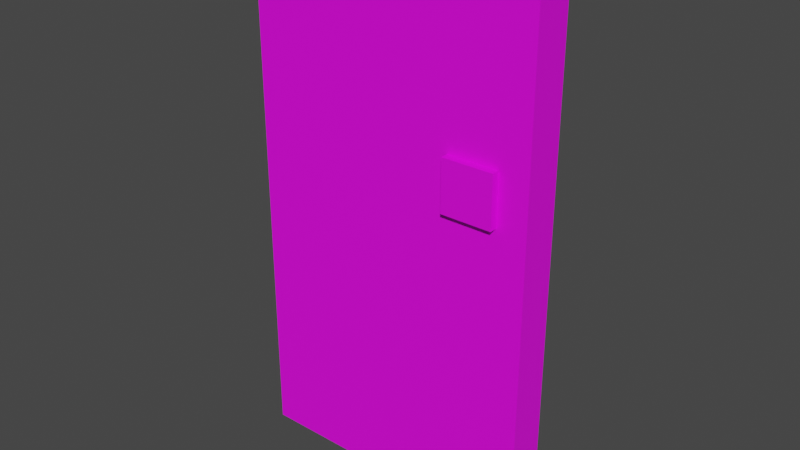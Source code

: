 # Source: Door.blend  (saved by Blender 3.6.11; exported with 4.5.12 LTS)
import bpy
from mathutils import Matrix  # noqa: F401  (used for matrix-valued properties, if any)

bpy.ops.wm.read_factory_settings(use_empty=True)
scene = bpy.context.scene
scene.name = 'Scene'

# ---- collections
col_collection = bpy.data.collections.new('Collection'); scene.collection.children.link(col_collection)

# ---- images (referenced by path relative to the original .blend; pixels are not part of the script)
import os
ASSET_DIR = os.environ.get("B2B_ASSET_DIR", "")  # directory of the original .blend (textures are referenced by path, not embedded)
HERE = os.path.dirname(os.path.abspath(__file__))  # packed textures are extracted next to this script under _unpacked/

def load_image(name, relpath, width, height, colorspace="sRGB"):
    """Load a texture the original file referenced (path relative to the .blend, or extracted next to this script)."""
    p = next((c for c in (os.path.join(HERE, relpath), os.path.join(ASSET_DIR, relpath)) if relpath and os.path.exists(c)), "")
    if p:
        img = bpy.data.images.load(p, check_existing=True)
        img.name = name
    else:  # same state as the original file: an image datablock whose file is absent (Cycles renders it pink)
        img = bpy.data.images.new(name, width, height)
        img.source = "FILE"
        img.filepath = "//" + (relpath or name)
    img.colorspace_settings.name = colorspace
    return img
img_door_jpg = load_image('door.jpg', 'door.jpg', 1024, 1024, 'sRGB')
img_lock_png = load_image('lock.png', 'lock.png', 1024, 1024, 'sRGB')

# ---- materials (node trees are filled in below, after node groups)
mat_door = bpy.data.materials.new('Door')
mat_door.use_transparent_shadow = False
mat_lock = bpy.data.materials.new('Lock')
mat_lock.use_transparent_shadow = False

# ---- material node trees
mat_door.use_nodes = True; mat_door.node_tree.nodes.clear()
_N = mat_door.node_tree.nodes; _L = mat_door.node_tree.links
n0 = _N.new('ShaderNodeBsdfPrincipled'); n0.name = 'Principled BSDF'; n0.location = (10, 300)
n0.distribution = 'GGX'
n0.subsurface_method = 'RANDOM_WALK_SKIN'
n0.inputs[3].default_value = 1.45
n0.inputs[27].default_value = (0.0, 0.0, 0.0, 1.0)
n0.inputs[28].default_value = 1.0
n1 = _N.new('ShaderNodeOutputMaterial'); n1.name = 'Material Output'; n1.location = (300, 300)
n2 = _N.new('ShaderNodeTexImage'); n2.name = 'Image Texture'; n2.location = (-280, 260)
n2.image = img_door_jpg
_L.new(n0.outputs[0], n1.inputs[0])
_L.new(n2.outputs[0], n0.inputs[0])
n1.is_active_output = True
mat_lock.use_nodes = True; mat_lock.node_tree.nodes.clear()
_N = mat_lock.node_tree.nodes; _L = mat_lock.node_tree.links
n0 = _N.new('ShaderNodeBsdfPrincipled'); n0.name = 'Principled BSDF'; n0.location = (10, 300)
n0.distribution = 'GGX'
n0.subsurface_method = 'RANDOM_WALK_SKIN'
n0.inputs[3].default_value = 1.45
n0.inputs[27].default_value = (0.0, 0.0, 0.0, 1.0)
n0.inputs[28].default_value = 1.0
n1 = _N.new('ShaderNodeOutputMaterial'); n1.name = 'Material Output'; n1.location = (300, 300)
n2 = _N.new('ShaderNodeTexImage'); n2.name = 'Image Texture'; n2.location = (-280, 260)
n2.image = img_lock_png
_L.new(n0.outputs[0], n1.inputs[0])
_L.new(n2.outputs[0], n0.inputs[0])
n1.is_active_output = True

# ---- world
world_world = bpy.data.worlds.new('World'); scene.world = world_world
world_world.use_nodes = True; world_world.node_tree.nodes.clear()
_N = world_world.node_tree.nodes; _L = world_world.node_tree.links
n0 = _N.new('ShaderNodeOutputWorld'); n0.name = 'World Output'; n0.location = (300, 300)
n1 = _N.new('ShaderNodeBackground'); n1.name = 'Background'; n1.location = (10, 300)
n1.inputs[0].default_value = (0.05088, 0.05088, 0.05088, 1.0)
_L.new(n1.outputs[0], n0.inputs[0])
n0.is_active_output = True
world_world.color = (0.05088, 0.05088, 0.05088)
world_world.use_sun_shadow = False
world_world.sun_shadow_jitter_overblur = 0.0

# ---- meshes
me_cube_004 = bpy.data.meshes.new('Cube.004')
me_cube_004.from_pydata([(-0.1218, -0.01865, -0.1218), (-0.1218, -0.01865, 0.1218), (-0.1218, 0.01865, -0.1218), (-0.1218, 0.01865, 0.1218), (0.1218, -0.01865, -0.1218), (0.1218, -0.01865, 0.1218), (0.1218, 0.01865, -0.1218), (0.1218, 0.01865, 0.1218)], [], [(0, 1, 3, 2), (2, 3, 7, 6), (6, 7, 5, 4), (4, 5, 1, 0), (2, 6, 4, 0), (7, 3, 1, 5)])
me_cube_004.polygons.foreach_set('material_index', [1, 1, 1, 1, 1, 1])
_uv = me_cube_004.uv_layers.new(name='UVMap')
_uv.uv.foreach_set('vector', [0.4916, 0.3285, 0.4916, 0.4673, 0.5083, 0.4673, 0.5083, 0.3285, 0.4245, 0.3285, 0.4245, 0.4673, 0.5127, 0.4673, 0.5127, 0.3285, 0.5083, 0.3285, 0.5083, 0.4673, 0.4916, 0.4673, 0.4916, 0.3285, 0.5127, 0.3285, 0.5127, 0.4673, 0.4245, 0.4673, 0.4245, 0.3285, 0.4916, 0.4673, 0.5083, 0.4673, 0.5083, 0.3285, 0.4916, 0.3285, 0.5083, 0.4673, 0.4916, 0.4673, 0.4916, 0.3285, 0.5083, 0.3285])
me_cube_004.materials.append(mat_door)
me_cube_004.materials.append(mat_lock)
me_cube_004.update()
me_cube_003 = bpy.data.meshes.new('Cube.003')
me_cube_003.from_pydata([(-0.00436, -0.09216, -0.9612), (-0.00436, -0.09216, 1.587), (1.39, -0.09216, 1.587), (1.39, -0.09216, -0.9612), (-0.00436, 0.09216, -0.9612), (-0.00436, 0.09216, 1.587), (1.39, 0.09216, 1.587), (1.39, 0.09216, -0.9612), (1.006, 0.09216, 0.5163), (1.006, 0.09216, 0.7599), (1.006, 0.1294, 0.5163), (1.006, 0.1294, 0.7599), (1.25, 0.09216, 0.5163), (1.25, 0.09216, 0.7599), (1.25, 0.1294, 0.5163), (1.25, 0.1294, 0.7599)], [], [(4, 7, 6, 5), (0, 1, 2, 3), (3, 2, 6, 7), (1, 5, 6, 2), (1, 0, 4, 5), (8, 9, 11, 10), (10, 11, 15, 14), (14, 15, 13, 12), (12, 13, 9, 8), (10, 14, 12, 8), (15, 11, 9, 13)])
me_cube_003.polygons.foreach_set('material_index', [0, 0, 0, 0, 0, 1, 1, 1, 1, 1, 1])
_uv = me_cube_003.uv_layers.new(name='UVMap')
_uv.uv.foreach_set('vector', [-0.2903, 0.0744, 0.4179, 0.0744, 0.4179, 0.8061, -0.2903, 0.8061, 0.1373, 0.3125, 0.1373, 0.9233, 0.8627, 0.9233, 0.8627, 0.3125, 0.1937, -0.03342, 0.1937, 1.311, 0.2873, 1.311, 0.2873, -0.03342, -0.1136, 0.5266, -0.1136, 0.6238, 0.5946, 0.6238, 0.5946, 0.5266, 0.1937, 1.311, 0.1937, -0.03342, 0.2873, -0.03342, 0.2873, 1.311, 0.4916, 0.3285, 0.4916, 0.4673, 0.5083, 0.4673, 0.5083, 0.3285, 0.4245, 0.3285, 0.4245, 0.4673, 0.5127, 0.4673, 0.5127, 0.3285, 0.5083, 0.3285, 0.5083, 0.4673, 0.4916, 0.4673, 0.4916, 0.3285, 0.5127, 0.3285, 0.5127, 0.4673, 0.4245, 0.4673, 0.4245, 0.3285, 0.4916, 0.4673, 0.5083, 0.4673, 0.5083, 0.3285, 0.4916, 0.3285, 0.5083, 0.4673, 0.4916, 0.4673, 0.4916, 0.3285, 0.5083, 0.3285])
me_cube_003.materials.append(mat_door)
me_cube_003.materials.append(mat_lock)
me_cube_003.update()

# ---- objects
ob_lock = bpy.data.objects.new('Lock', me_cube_004)
ob_door = bpy.data.objects.new('Door', me_cube_003)

# ---- transforms, parenting, visibility, modifiers, constraints
ob_lock.parent = ob_door
ob_lock.matrix_parent_inverse = Matrix(((1.0, -0.0, 0.0, -2.58), (-0.0, 1.0, -0.0, -5.26), (0.0, -0.0, 1.0, -0.9144), (-0.0, 0.0, -0.0, 1.0)))
ob_lock.location = (3.708, 5.15, 1.552)
ob_door.location = (0.0, 0.0, 0.961)

# ---- collection membership
col_collection.objects.link(ob_lock)
col_collection.objects.link(ob_door)

# ---- scene / render settings (as saved in the file)
scene.frame_start = 1; scene.frame_end = 250; scene.frame_set(1)
scene.render.engine = 'BLENDER_EEVEE_NEXT'
scene.cycles.sampling_pattern = 'TABULATED_SOBOL'
scene.view_settings.view_transform = 'Filmic'
bpy.context.view_layer.update()

# ---- added for rendering (the .blend has no active camera and no usable light): camera, sun
cam_auto = bpy.data.cameras.new('AutoCamera')
cam_auto.lens = 50.0
cam_auto.sensor_width = 36.0
cam_auto.clip_end = 1000.0
ob_auto_camera = bpy.data.objects.new('AutoCamera', cam_auto)
scene.collection.objects.link(ob_auto_camera)
ob_auto_camera.location = (3.39111, -3.23705, 3.43252)
ob_auto_camera.rotation_euler = (1.09748, -7.21219e-08, 0.694738)
scene.camera = ob_auto_camera
light_auto_sun = bpy.data.lights.new('AutoSun', 'SUN')
light_auto_sun.energy = 3.0
light_auto_sun.angle = 0.0523599
ob_auto_sun = bpy.data.objects.new('AutoSun', light_auto_sun)
scene.collection.objects.link(ob_auto_sun)
ob_auto_sun.rotation_euler = (0.872665, 0.174533, 0.523599)
bpy.context.view_layer.update()
